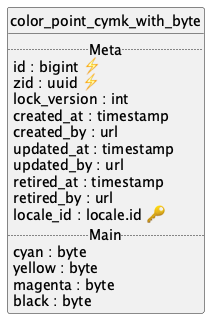

The diagram above was rendered by PlantUML. Its source (embedded in the PNG):
@startuml uml
skinparam monochrome true
skinparam linetype ortho
hide circle

entity color_point_cymk_with_byte {
  .. Meta ..
  id : bigint ⚡
  zid : uuid ⚡
  lock_version : int
  created_at : timestamp
  created_by : url
  updated_at : timestamp
  updated_by : url
  retired_at : timestamp
  retired_by : url
  locale_id : locale.id 🔑
  .. Main ..
  cyan : byte
  yellow : byte
  magenta : byte
  black : byte
}

@enduml